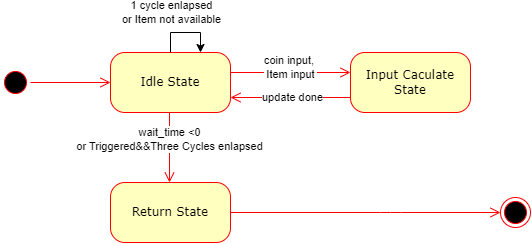

The diagram above was exported from draw.io. Its source (the exported page's mxGraphModel, read from the mxfile embedded in the PNG):
<mxGraphModel dx="875" dy="442" grid="1" gridSize="10" guides="1" tooltips="1" connect="1" arrows="1" fold="1" page="1" pageScale="1" pageWidth="1100" pageHeight="850" background="none" math="0" shadow="0">
  <root>
    <mxCell id="0" />
    <mxCell id="1" parent="0" />
    <mxCell id="382b91b5511bd0f7-1" value="" style="ellipse;html=1;shape=startState;fillColor=#000000;strokeColor=#ff0000;rounded=1;shadow=0;comic=0;labelBackgroundColor=none;fontFamily=Verdana;fontSize=12;fontColor=#000000;align=center;direction=south;" parent="1" vertex="1">
      <mxGeometry x="130" y="135" width="30" height="30" as="geometry" />
    </mxCell>
    <mxCell id="382b91b5511bd0f7-5" value="Return State" style="rounded=1;whiteSpace=wrap;html=1;arcSize=24;fillColor=#ffffc0;strokeColor=#ff0000;shadow=0;comic=0;labelBackgroundColor=none;fontFamily=Verdana;fontSize=12;fontColor=#000000;align=center;" parent="1" vertex="1">
      <mxGeometry x="240" y="250" width="120" height="60" as="geometry" />
    </mxCell>
    <mxCell id="382b91b5511bd0f7-6" value="Idle State" style="rounded=1;whiteSpace=wrap;html=1;arcSize=24;fillColor=#ffffc0;strokeColor=#ff0000;shadow=0;comic=0;labelBackgroundColor=none;fontFamily=Verdana;fontSize=12;fontColor=#000000;align=center;" parent="1" vertex="1">
      <mxGeometry x="240" y="120" width="120" height="60" as="geometry" />
    </mxCell>
    <mxCell id="382b91b5511bd0f7-7" value="Input Caculate&lt;br&gt;State" style="rounded=1;whiteSpace=wrap;html=1;arcSize=24;fillColor=#ffffc0;strokeColor=#ff0000;shadow=0;comic=0;labelBackgroundColor=none;fontFamily=Verdana;fontSize=12;fontColor=#000000;align=center;" parent="1" vertex="1">
      <mxGeometry x="480" y="120" width="120" height="60" as="geometry" />
    </mxCell>
    <mxCell id="2a3bc250acf0617d-9" style="edgeStyle=orthogonalEdgeStyle;html=1;labelBackgroundColor=none;endArrow=open;endSize=8;strokeColor=#ff0000;fontFamily=Verdana;fontSize=12;align=left;" parent="1" source="382b91b5511bd0f7-1" target="382b91b5511bd0f7-6" edge="1">
      <mxGeometry relative="1" as="geometry" />
    </mxCell>
    <mxCell id="2a3bc250acf0617d-10" style="edgeStyle=orthogonalEdgeStyle;html=1;labelBackgroundColor=none;endArrow=open;endSize=8;strokeColor=#ff0000;fontFamily=Verdana;fontSize=12;align=left;" parent="1" edge="1">
      <mxGeometry relative="1" as="geometry">
        <Array as="points">
          <mxPoint x="360" y="140" />
        </Array>
        <mxPoint x="360" y="140" as="sourcePoint" />
        <mxPoint x="480" y="140" as="targetPoint" />
      </mxGeometry>
    </mxCell>
    <mxCell id="c52J7PLBx86ImTCw3h6--5" value="coin input,&amp;nbsp;&lt;br&gt;Item input" style="edgeLabel;html=1;align=center;verticalAlign=middle;resizable=0;points=[];" vertex="1" connectable="0" parent="2a3bc250acf0617d-10">
      <mxGeometry x="-0.05" y="2" relative="1" as="geometry">
        <mxPoint x="3" y="-3" as="offset" />
      </mxGeometry>
    </mxCell>
    <mxCell id="2a3bc250acf0617d-11" style="edgeStyle=orthogonalEdgeStyle;html=1;entryX=1;entryY=0.75;labelBackgroundColor=none;endArrow=open;endSize=8;strokeColor=#ff0000;fontFamily=Verdana;fontSize=12;align=left;entryDx=0;entryDy=0;" parent="1" target="382b91b5511bd0f7-6" edge="1">
      <mxGeometry relative="1" as="geometry">
        <mxPoint x="480" y="165" as="sourcePoint" />
        <Array as="points">
          <mxPoint x="410" y="165" />
          <mxPoint x="410" y="165" />
        </Array>
      </mxGeometry>
    </mxCell>
    <mxCell id="c52J7PLBx86ImTCw3h6--6" value="update done" style="edgeLabel;html=1;align=center;verticalAlign=middle;resizable=0;points=[];" vertex="1" connectable="0" parent="2a3bc250acf0617d-11">
      <mxGeometry x="-0.0333" y="2" relative="1" as="geometry">
        <mxPoint y="-2" as="offset" />
      </mxGeometry>
    </mxCell>
    <mxCell id="2a3bc250acf0617d-12" style="edgeStyle=orthogonalEdgeStyle;html=1;exitX=0.5;exitY=1;entryX=0.5;entryY=0;labelBackgroundColor=none;endArrow=open;endSize=8;strokeColor=#ff0000;fontFamily=Verdana;fontSize=12;align=left;entryDx=0;entryDy=0;exitDx=0;exitDy=0;" parent="1" edge="1">
      <mxGeometry relative="1" as="geometry">
        <mxPoint x="299" y="180" as="sourcePoint" />
        <mxPoint x="299" y="250" as="targetPoint" />
      </mxGeometry>
    </mxCell>
    <mxCell id="c52J7PLBx86ImTCw3h6--3" value="wait_time &amp;lt;0&lt;br&gt;or Triggered&amp;amp;&amp;amp;Three Cycles enlapsed" style="edgeLabel;html=1;align=center;verticalAlign=middle;resizable=0;points=[];" vertex="1" connectable="0" parent="2a3bc250acf0617d-12">
      <mxGeometry x="-0.2476" relative="1" as="geometry">
        <mxPoint as="offset" />
      </mxGeometry>
    </mxCell>
    <mxCell id="3cde6dad864a17aa-12" style="edgeStyle=elbowEdgeStyle;html=1;labelBackgroundColor=none;endArrow=open;endSize=8;strokeColor=#ff0000;fontFamily=Verdana;fontSize=12;align=left;" parent="1" source="382b91b5511bd0f7-5" target="24f968d109e7d6b4-3" edge="1">
      <mxGeometry relative="1" as="geometry">
        <Array as="points">
          <mxPoint x="520" y="280" />
        </Array>
      </mxGeometry>
    </mxCell>
    <mxCell id="24f968d109e7d6b4-3" value="" style="ellipse;html=1;shape=endState;fillColor=#000000;strokeColor=#ff0000;rounded=1;shadow=0;comic=0;labelBackgroundColor=none;fontFamily=Verdana;fontSize=12;fontColor=#000000;align=center;" parent="1" vertex="1">
      <mxGeometry x="630" y="265" width="30" height="30" as="geometry" />
    </mxCell>
    <mxCell id="c52J7PLBx86ImTCw3h6--8" style="edgeStyle=orthogonalEdgeStyle;rounded=0;orthogonalLoop=1;jettySize=auto;html=1;entryX=0.75;entryY=0;entryDx=0;entryDy=0;" edge="1" parent="1" source="382b91b5511bd0f7-6" target="382b91b5511bd0f7-6">
      <mxGeometry relative="1" as="geometry">
        <Array as="points">
          <mxPoint x="300" y="100" />
          <mxPoint x="330" y="100" />
        </Array>
      </mxGeometry>
    </mxCell>
    <mxCell id="c52J7PLBx86ImTCw3h6--9" value="1 cycle enlapsed&lt;br&gt;or Item not available" style="edgeLabel;html=1;align=center;verticalAlign=middle;resizable=0;points=[];" vertex="1" connectable="0" parent="c52J7PLBx86ImTCw3h6--8">
      <mxGeometry x="-0.0143" y="2" relative="1" as="geometry">
        <mxPoint x="-14" y="-18" as="offset" />
      </mxGeometry>
    </mxCell>
  </root>
</mxGraphModel>